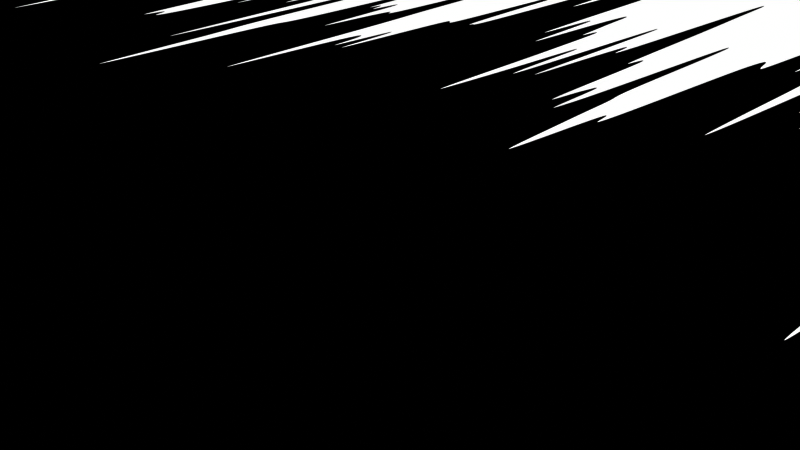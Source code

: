 # Source: tilevars.blend  (saved by Blender 5.0.118; exported with 4.5.12 LTS)
import bpy
from mathutils import Matrix  # noqa: F401  (used for matrix-valued properties, if any)

bpy.ops.wm.read_factory_settings(use_empty=True)
scene = bpy.context.scene
scene.name = 'Scene.002'

# ---- collections
col_collection_002 = bpy.data.collections.new('Collection.002'); scene.collection.children.link(col_collection_002)

# ---- images (referenced by path relative to the original .blend; pixels are not part of the script)
import os
ASSET_DIR = os.environ.get("B2B_ASSET_DIR", "")  # directory of the original .blend (textures are referenced by path, not embedded)
HERE = os.path.dirname(os.path.abspath(__file__))  # packed textures are extracted next to this script under _unpacked/

def load_image(name, relpath, width, height, colorspace="sRGB"):
    """Load a texture the original file referenced (path relative to the .blend, or extracted next to this script)."""
    p = next((c for c in (os.path.join(HERE, relpath), os.path.join(ASSET_DIR, relpath)) if relpath and os.path.exists(c)), "")
    if p:
        img = bpy.data.images.load(p, check_existing=True)
        img.name = name
    else:  # same state as the original file: an image datablock whose file is absent (Cycles renders it pink)
        img = bpy.data.images.new(name, width, height)
        img.source = "FILE"
        img.filepath = "//" + (relpath or name)
    img.colorspace_settings.name = colorspace
    return img
img_4 = load_image('4', 'tilevars/gr.png', 1024, 1024, 'sRGB')

# ---- materials (node trees are filled in below, after node groups)
mat_material_002 = bpy.data.materials.new('Material.002')

# ---- material node trees
mat_material_002.use_nodes = True; mat_material_002.node_tree.nodes.clear()
_N = mat_material_002.node_tree.nodes; _L = mat_material_002.node_tree.links
n0 = _N.new('ShaderNodeOutputMaterial'); n0.name = 'Material Output'; n0.location = (3632, -102)
n1 = _N.new('ShaderNodeEmission'); n1.name = 'Emission'; n1.location = (3232, -102)
n2 = _N.new('ShaderNodeUVMap'); n2.name = 'UV Map'; n2.location = (609, 56)
n2.uv_map = 'UVMap'
n3 = _N.new('ShaderNodeTexImage'); n3.name = 'Image Texture'; n3.location = (1532, -447)
n3.image = img_4
n4 = _N.new('ShaderNodeSeparateXYZ'); n4.name = 'Separate XYZ'; n4.location = (848, 69)
n5 = _N.new('ShaderNodeTexNoise'); n5.name = 'Noise Texture'; n5.location = (2016, 40)
n5.width = 145
n5.inputs[2].default_value = 0.25
n5.inputs[3].default_value = 8.0
n5.inputs[4].default_value = 1.0
n6 = _N.new('ShaderNodeMapRange'); n6.name = 'Map Range'; n6.location = (2186, 53)
n6.inputs[3].default_value = -1.0
n7 = _N.new('ShaderNodeMath'); n7.name = 'Math'; n7.location = (2388, 28)
n7.operation = 'MULTIPLY_ADD'
n8 = _N.new('ShaderNodeMath'); n8.name = 'Math.001'; n8.location = (2579, -67)
n8.operation = 'MULTIPLY'
n8.inputs[1].default_value = 4.0
n9 = _N.new('ShaderNodeMath'); n9.name = 'Math.002'; n9.location = (2746, -96)
n9.operation = 'PINGPONG'
n9.inputs[1].default_value = 1.0
n10 = _N.new('ShaderNodeMath'); n10.name = 'Math.003'; n10.location = (2917, -112)
n10.operation = 'GREATER_THAN'
n11 = _N.new('ShaderNodeCombineXYZ'); n11.name = 'Combine XYZ'; n11.location = (1703, -79)
n11.inputs[2].default_value = 3.125
n12 = _N.new('ShaderNodeVectorRotate'); n12.name = 'Vector Rotate'; n12.location = (1343, -31)
n13 = _N.new('ShaderNodeCombineXYZ'); n13.name = 'Combine XYZ.001'; n13.location = (1112, -122)
n13.inputs[0].default_value = 1.0
n14 = _N.new('ShaderNodeMath'); n14.name = 'Math.004'; n14.location = (1054, 171)
n14.operation = 'MULTIPLY'
n14.inputs[1].default_value = 6.283
n15 = _N.new('ShaderNodeSeparateXYZ'); n15.name = 'Separate XYZ.001'; n15.location = (1523, -122)
_L.new(n1.outputs[0], n0.inputs[0])
_L.new(n2.outputs[0], n4.inputs[0])
_L.new(n5.outputs[0], n6.inputs[0])
_L.new(n6.outputs[0], n7.inputs[0])
_L.new(n4.outputs[1], n7.inputs[2])
_L.new(n7.outputs[0], n8.inputs[0])
_L.new(n8.outputs[0], n9.inputs[0])
_L.new(n9.outputs[0], n10.inputs[0])
_L.new(n10.outputs[0], n1.inputs[1])
_L.new(n15.outputs[0], n11.inputs[0])
_L.new(n11.outputs[0], n5.inputs[0])
_L.new(n13.outputs[0], n12.inputs[0])
_L.new(n4.outputs[0], n14.inputs[0])
_L.new(n14.outputs[0], n12.inputs[3])
_L.new(n12.outputs[0], n15.inputs[0])
_L.new(n15.outputs[1], n11.inputs[1])
n0.is_active_output = True

# ---- world
world_world_002 = bpy.data.worlds.new('World.002'); scene.world = world_world_002
world_world_002.use_nodes = True; world_world_002.node_tree.nodes.clear()
_N = world_world_002.node_tree.nodes; _L = world_world_002.node_tree.links
n0 = _N.new('ShaderNodeOutputWorld'); n0.name = 'World Output'; n0.location = (200, 100)
n1 = _N.new('ShaderNodeBackground'); n1.name = 'Background'; n1.location = (-200, 100)
n1.inputs[0].default_value = (0.05088, 0.05088, 0.05088, 1.0)
_L.new(n1.outputs[0], n0.inputs[0])
n0.is_active_output = True
world_world_002.color = (0.05088, 0.05088, 0.05088)
world_world_002.sun_shadow_jitter_overblur = 0.0

# ---- cameras
cam_camera_002 = bpy.data.cameras.new('Camera.002')
cam_camera_002.clip_end = 100.0
cam_camera_002.ortho_scale = 7.314

# ---- lights
light_light_002 = bpy.data.lights.new('Light.002', 'POINT')
light_light_002.energy = 1000.0
light_light_002.shadow_soft_size = 0.1

# ---- meshes
me_plane_002 = bpy.data.meshes.new('Plane.002')
me_plane_002.from_pydata([(-32.0, -32.0, 0.0), (32.0, -32.0, 0.0), (-32.0, 32.0, 0.0), (32.0, 32.0, 0.0)], [], [(0, 1, 3, 2)])
_uv = me_plane_002.uv_layers.new(name='UVMap')
_uv.uv.foreach_set('vector', [0.0, 0.0, 1.0, 0.0, 1.0, 1.0, 0.0, 1.0])
me_plane_002.materials.append(mat_material_002)
me_plane_002.update()

# ---- objects
ob_light_002 = bpy.data.objects.new('Light.002', light_light_002)
ob_camera_002 = bpy.data.objects.new('Camera.002', cam_camera_002)
ob_plane_002 = bpy.data.objects.new('Plane.002', me_plane_002)

# ---- transforms, parenting, visibility, modifiers, constraints
ob_light_002.location = (4.076, 1.005, 5.904)
ob_light_002.rotation_euler = (0.6503, 0.05522, 1.866)
ob_light_002.lock_rotations_4d = False
ob_light_002.empty_display_type = 'ARROWS'
ob_light_002.color = (0.0, 0.0, 0.0, 0.0)
ob_light_002.lineart.crease_threshold = 0.0
ob_camera_002.location = (7.359, -6.926, 4.958)
ob_camera_002.rotation_euler = (1.109, 0.0, 0.8149)
ob_camera_002.lock_rotations_4d = False
ob_camera_002.empty_display_type = 'ARROWS'
ob_camera_002.color = (0.0, 0.0, 0.0, 0.0)
ob_camera_002.display_type = 'WIRE'
ob_camera_002.lineart.crease_threshold = 0.0
ob_plane_002.location = (0.0, 0.0, 0.0)

# ---- collection membership
col_collection_002.objects.link(ob_light_002)
col_collection_002.objects.link(ob_camera_002)
col_collection_002.objects.link(ob_plane_002)

# ---- scene / render settings (as saved in the file)
scene.camera = ob_camera_002
scene.frame_start = 1; scene.frame_end = 250; scene.frame_set(1)
scene.render.engine = 'CYCLES'
scene.render.bake_bias = 0.0
scene.render.bake_samples = 0
scene.cycles.sampling_pattern = 'TABULATED_SOBOL'
scene.eevee.use_volume_custom_range = False
scene.view_settings.view_transform = 'Raw'
bpy.context.view_layer.update()

